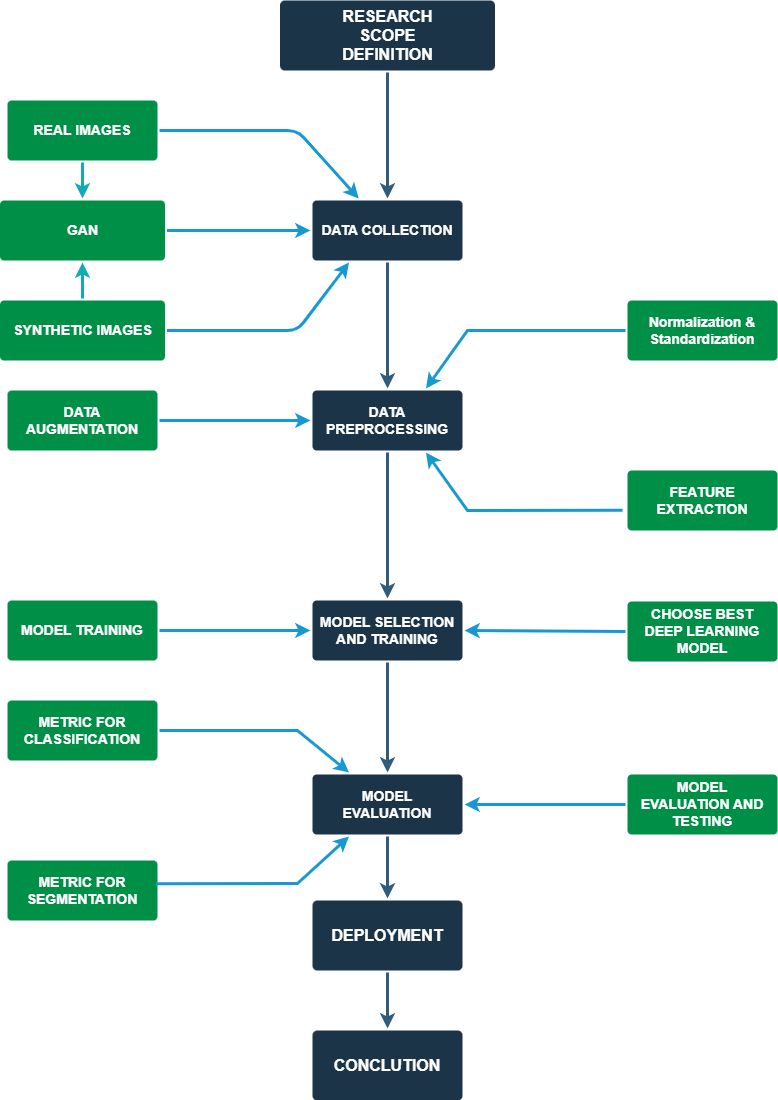

The diagram above was exported from draw.io. Its source (the exported page's mxGraphModel, read from the mxfile embedded in the PNG):
<mxGraphModel dx="1992" dy="1943" grid="1" gridSize="10" guides="1" tooltips="1" connect="1" arrows="1" fold="1" page="1" pageScale="1" pageWidth="1169" pageHeight="827" background="none" math="0" shadow="0">
  <root>
    <mxCell id="0" />
    <mxCell id="1" parent="0" />
    <mxCell id="1745" value="" style="edgeStyle=none;rounded=0;jumpStyle=none;html=1;shadow=0;labelBackgroundColor=none;startArrow=none;startFill=0;endArrow=classic;endFill=1;jettySize=auto;orthogonalLoop=1;strokeColor=#2F5B7C;strokeWidth=3;fontFamily=Helvetica;fontSize=16;fontColor=#23445D;spacing=5;exitX=0.5;exitY=1;exitDx=0;exitDy=0;entryX=0.5;entryY=0;entryDx=0;entryDy=0;" parent="1" source="1753" target="punVRlX63d9K-mgTn1L1-1787" edge="1">
      <mxGeometry relative="1" as="geometry">
        <mxPoint x="970" y="776.5" as="sourcePoint" />
        <mxPoint x="970" y="660.5" as="targetPoint" />
      </mxGeometry>
    </mxCell>
    <mxCell id="1746" value="" style="edgeStyle=none;rounded=0;jumpStyle=none;html=1;shadow=0;labelBackgroundColor=none;startArrow=none;startFill=0;endArrow=classic;endFill=1;jettySize=auto;orthogonalLoop=1;strokeColor=#2F5B7C;strokeWidth=3;fontFamily=Helvetica;fontSize=16;fontColor=#23445D;spacing=5;entryX=0.5;entryY=0;entryDx=0;entryDy=0;exitX=0.5;exitY=1;exitDx=0;exitDy=0;" parent="1" source="1749" target="1771" edge="1">
      <mxGeometry relative="1" as="geometry">
        <mxPoint x="570" y="-260" as="sourcePoint" />
        <mxPoint x="570" y="50" as="targetPoint" />
      </mxGeometry>
    </mxCell>
    <mxCell id="1747" value="" style="edgeStyle=none;rounded=0;jumpStyle=none;html=1;shadow=0;labelBackgroundColor=none;startArrow=none;startFill=0;endArrow=classic;endFill=1;jettySize=auto;orthogonalLoop=1;strokeColor=#2F5B7C;strokeWidth=3;fontFamily=Helvetica;fontSize=16;fontColor=#23445D;spacing=5;entryX=0.5;entryY=0;entryDx=0;entryDy=0;exitX=0.5;exitY=1;exitDx=0;exitDy=0;" parent="1" source="1771" target="1760" edge="1">
      <mxGeometry relative="1" as="geometry">
        <mxPoint x="569.3299999999999" y="-70" as="sourcePoint" />
        <mxPoint x="569.3299999999999" y="566.5" as="targetPoint" />
      </mxGeometry>
    </mxCell>
    <mxCell id="1748" value="" style="edgeStyle=none;rounded=0;jumpStyle=none;html=1;shadow=0;labelBackgroundColor=none;startArrow=none;startFill=0;endArrow=classic;endFill=1;jettySize=auto;orthogonalLoop=1;strokeColor=#2F5B7C;strokeWidth=3;fontFamily=Helvetica;fontSize=16;fontColor=#23445D;spacing=5;exitX=0.5;exitY=1;exitDx=0;exitDy=0;entryX=0.5;entryY=0;entryDx=0;entryDy=0;" parent="1" source="punVRlX63d9K-mgTn1L1-1787" target="punVRlX63d9K-mgTn1L1-1797" edge="1">
      <mxGeometry relative="1" as="geometry">
        <mxPoint x="713.2641556534509" y="520" as="sourcePoint" />
        <mxPoint x="690" y="560" as="targetPoint" />
        <Array as="points" />
      </mxGeometry>
    </mxCell>
    <mxCell id="1749" value="RESEARCH&lt;br&gt;SCOPE&lt;br&gt;DEFINITION" style="rounded=1;whiteSpace=wrap;html=1;shadow=0;labelBackgroundColor=none;strokeColor=none;strokeWidth=3;fillColor=#1B3447;fontFamily=Helvetica;fontSize=16;fontColor=#FFFFFF;align=center;fontStyle=1;spacing=5;arcSize=7;perimeterSpacing=2;" parent="1" vertex="1">
      <mxGeometry x="462.5" y="-360" width="215" height="70" as="geometry" />
    </mxCell>
    <mxCell id="1750" value="" style="edgeStyle=none;rounded=1;jumpStyle=none;html=1;shadow=0;labelBackgroundColor=none;startArrow=none;startFill=0;jettySize=auto;orthogonalLoop=1;strokeColor=#1699d3;strokeWidth=3;fontFamily=Helvetica;fontSize=14;fontColor=#FFFFFF;spacing=5;fontStyle=1;fillColor=#b0e3e6;entryX=1;entryY=0.5;entryDx=0;entryDy=0;exitX=0;exitY=0.5;exitDx=0;exitDy=0;" parent="1" source="1756" target="1753" edge="1">
      <mxGeometry relative="1" as="geometry">
        <Array as="points" />
      </mxGeometry>
    </mxCell>
    <mxCell id="1751" value="" style="edgeStyle=none;rounded=1;jumpStyle=none;html=1;shadow=0;labelBackgroundColor=none;startArrow=none;startFill=0;jettySize=auto;orthogonalLoop=1;strokeColor=#1699d3;strokeWidth=3;fontFamily=Helvetica;fontSize=14;fontColor=#FFFFFF;spacing=5;fontStyle=1;fillColor=#b0e3e6;entryX=0;entryY=0.5;entryDx=0;entryDy=0;exitX=1;exitY=0.5;exitDx=0;exitDy=0;" parent="1" source="1755" target="1753" edge="1">
      <mxGeometry relative="1" as="geometry">
        <Array as="points" />
      </mxGeometry>
    </mxCell>
    <mxCell id="1753" value="&lt;strong data-end=&quot;32&quot; data-start=&quot;0&quot;&gt;MODEL SELECTION AND TRAINING&lt;/strong&gt;" style="rounded=1;whiteSpace=wrap;html=1;shadow=0;labelBackgroundColor=none;strokeColor=none;strokeWidth=3;fillColor=#1B3447;fontFamily=Helvetica;fontSize=14;fontColor=#FFFFFF;align=center;spacing=5;fontStyle=1;arcSize=7;perimeterSpacing=2;" parent="1" vertex="1">
      <mxGeometry x="495" y="240" width="150" height="60" as="geometry" />
    </mxCell>
    <mxCell id="1755" value="&lt;b&gt;MODEL TRAINING&lt;/b&gt;" style="rounded=1;whiteSpace=wrap;html=1;shadow=0;labelBackgroundColor=none;strokeColor=none;strokeWidth=3;fillColor=#008f47;fontFamily=Helvetica;fontSize=14;fontColor=#FFFFFF;align=center;spacing=5;fontStyle=0;arcSize=7;perimeterSpacing=2;" parent="1" vertex="1">
      <mxGeometry x="190" y="240" width="150" height="60" as="geometry" />
    </mxCell>
    <mxCell id="1756" value="&lt;b&gt;CHOOSE BEST DEEP LEARNING MODEL&lt;/b&gt;" style="rounded=1;whiteSpace=wrap;html=1;shadow=0;labelBackgroundColor=none;strokeColor=none;strokeWidth=3;fillColor=#008f47;fontFamily=Helvetica;fontSize=14;fontColor=#FFFFFF;align=center;spacing=5;fontStyle=0;arcSize=7;perimeterSpacing=2;" parent="1" vertex="1">
      <mxGeometry x="810" y="241" width="150" height="60" as="geometry" />
    </mxCell>
    <mxCell id="1757" value="" style="edgeStyle=none;rounded=0;jumpStyle=none;html=1;shadow=0;labelBackgroundColor=none;startArrow=none;startFill=0;endArrow=classic;endFill=1;jettySize=auto;orthogonalLoop=1;strokeColor=#1699D3;strokeWidth=3;fontFamily=Helvetica;fontSize=14;fontColor=#FFFFFF;spacing=5;entryX=0;entryY=0.5;entryDx=0;entryDy=0;exitX=1;exitY=0.5;exitDx=0;exitDy=0;" parent="1" source="1763" target="1760" edge="1">
      <mxGeometry relative="1" as="geometry">
        <Array as="points" />
      </mxGeometry>
    </mxCell>
    <mxCell id="1758" value="" style="edgeStyle=none;rounded=0;jumpStyle=none;html=1;shadow=0;labelBackgroundColor=none;startArrow=none;startFill=0;endArrow=classic;endFill=1;jettySize=auto;orthogonalLoop=1;strokeColor=#1699D3;strokeWidth=3;fontFamily=Helvetica;fontSize=14;fontColor=#FFFFFF;spacing=5;entryX=0.75;entryY=1;entryDx=0;entryDy=0;exitX=-0.019;exitY=0.652;exitDx=0;exitDy=0;exitPerimeter=0;" parent="1" source="1762" target="1760" edge="1">
      <mxGeometry relative="1" as="geometry">
        <mxPoint x="570" y="385.5" as="targetPoint" />
        <Array as="points">
          <mxPoint x="650" y="150" />
        </Array>
      </mxGeometry>
    </mxCell>
    <mxCell id="1759" value="" style="edgeStyle=none;rounded=0;jumpStyle=none;html=1;shadow=0;labelBackgroundColor=none;startArrow=none;startFill=0;endArrow=classic;endFill=1;jettySize=auto;orthogonalLoop=1;strokeColor=#1699D3;strokeWidth=3;fontFamily=Helvetica;fontSize=14;fontColor=#FFFFFF;spacing=5;entryX=0.75;entryY=0;entryDx=0;entryDy=0;exitX=0;exitY=0.5;exitDx=0;exitDy=0;" parent="1" source="1761" target="1760" edge="1">
      <mxGeometry relative="1" as="geometry">
        <mxPoint x="630" y="-70" as="sourcePoint" />
        <Array as="points">
          <mxPoint x="650" y="-30" />
        </Array>
      </mxGeometry>
    </mxCell>
    <mxCell id="1760" value="DATA PREPROCESSING" style="rounded=1;whiteSpace=wrap;html=1;shadow=0;labelBackgroundColor=none;strokeColor=none;strokeWidth=3;fillColor=#1B3447;fontFamily=Helvetica;fontSize=14;fontColor=#FFFFFF;align=center;spacing=5;fontStyle=1;arcSize=7;perimeterSpacing=2;" parent="1" vertex="1">
      <mxGeometry x="495" y="30" width="150" height="60" as="geometry" />
    </mxCell>
    <mxCell id="1761" value="&lt;b&gt;Normalization &amp;amp; Standardization&lt;/b&gt;" style="rounded=1;whiteSpace=wrap;html=1;shadow=0;labelBackgroundColor=none;strokeColor=none;strokeWidth=3;fillColor=#008f47;fontFamily=Helvetica;fontSize=14;fontColor=#FFFFFF;align=center;spacing=5;arcSize=7;perimeterSpacing=2;" parent="1" vertex="1">
      <mxGeometry x="810" y="-60" width="150" height="60" as="geometry" />
    </mxCell>
    <mxCell id="1762" value="&lt;b&gt;FEATURE EXTRACTION&lt;/b&gt;" style="rounded=1;whiteSpace=wrap;html=1;shadow=0;labelBackgroundColor=none;strokeColor=none;strokeWidth=3;fillColor=#008f47;fontFamily=Helvetica;fontSize=14;fontColor=#FFFFFF;align=center;spacing=5;arcSize=7;perimeterSpacing=2;" parent="1" vertex="1">
      <mxGeometry x="810" y="110" width="150" height="60" as="geometry" />
    </mxCell>
    <mxCell id="1763" value="&lt;b&gt;DATA AUGMENTATION&lt;/b&gt;" style="rounded=1;whiteSpace=wrap;html=1;shadow=0;labelBackgroundColor=none;strokeColor=none;strokeWidth=3;fillColor=#008f47;fontFamily=Helvetica;fontSize=14;fontColor=#FFFFFF;align=center;spacing=5;arcSize=7;perimeterSpacing=2;" parent="1" vertex="1">
      <mxGeometry x="190" y="30" width="150" height="60" as="geometry" />
    </mxCell>
    <mxCell id="1771" value="DATA COLLECTION" style="rounded=1;whiteSpace=wrap;html=1;shadow=0;labelBackgroundColor=none;strokeColor=none;strokeWidth=3;fillColor=#1B3447;fontFamily=Helvetica;fontSize=14;fontColor=#FFFFFF;align=center;spacing=5;fontStyle=1;arcSize=7;perimeterSpacing=2;" parent="1" vertex="1">
      <mxGeometry x="495" y="-160.0000000000001" width="150" height="60" as="geometry" />
    </mxCell>
    <mxCell id="1772" value="&lt;b&gt;SYNTHETIC IMAGES&lt;/b&gt;" style="rounded=1;whiteSpace=wrap;html=1;shadow=0;labelBackgroundColor=none;strokeColor=none;strokeWidth=3;fillColor=#008f47;fontFamily=Helvetica;fontSize=14;fontColor=#FFFFFF;align=center;spacing=5;fontStyle=0;arcSize=7;perimeterSpacing=2;" parent="1" vertex="1">
      <mxGeometry x="182.5" y="-60" width="165" height="60" as="geometry" />
    </mxCell>
    <mxCell id="1773" value="" style="edgeStyle=none;rounded=1;jumpStyle=none;html=1;shadow=0;labelBackgroundColor=none;startArrow=none;startFill=0;jettySize=auto;orthogonalLoop=1;strokeColor=#1699d3;strokeWidth=3;fontFamily=Helvetica;fontSize=14;fontColor=#FFFFFF;spacing=5;fontStyle=1;fillColor=#b0e3e6;entryX=0.25;entryY=1;entryDx=0;entryDy=0;exitX=1;exitY=0.5;exitDx=0;exitDy=0;" parent="1" source="1772" target="1771" edge="1">
      <mxGeometry relative="1" as="geometry">
        <mxPoint x="350" y="-57" as="targetPoint" />
        <Array as="points">
          <mxPoint x="480" y="-30" />
        </Array>
      </mxGeometry>
    </mxCell>
    <mxCell id="1778" value="&lt;b&gt;REAL IMAGES&lt;/b&gt;" style="rounded=1;whiteSpace=wrap;html=1;shadow=0;labelBackgroundColor=none;strokeColor=none;strokeWidth=3;fillColor=#008f47;fontFamily=Helvetica;fontSize=14;fontColor=#ffffff;align=center;spacing=5;fontStyle=0;arcSize=7;perimeterSpacing=2;" parent="1" vertex="1">
      <mxGeometry x="190" y="-260" width="150" height="60" as="geometry" />
    </mxCell>
    <mxCell id="1779" value="" style="edgeStyle=none;rounded=1;jumpStyle=none;html=1;shadow=0;labelBackgroundColor=none;startArrow=none;startFill=0;jettySize=auto;orthogonalLoop=1;strokeColor=#1699d3;strokeWidth=3;fontFamily=Helvetica;fontSize=14;fontColor=#FFFFFF;spacing=5;fontStyle=1;fillColor=#b0e3e6;exitX=1;exitY=0.5;exitDx=0;exitDy=0;" parent="1" source="1778" target="1771" edge="1">
      <mxGeometry relative="1" as="geometry">
        <Array as="points">
          <mxPoint x="480" y="-230" />
        </Array>
      </mxGeometry>
    </mxCell>
    <mxCell id="punVRlX63d9K-mgTn1L1-1787" value="MODEL EVALUATION" style="rounded=1;whiteSpace=wrap;html=1;shadow=0;labelBackgroundColor=none;strokeColor=none;strokeWidth=3;fillColor=#1B3447;fontFamily=Helvetica;fontSize=14;fontColor=#FFFFFF;align=center;spacing=5;fontStyle=1;arcSize=7;perimeterSpacing=2;" parent="1" vertex="1">
      <mxGeometry x="495" y="414" width="150" height="60" as="geometry" />
    </mxCell>
    <mxCell id="punVRlX63d9K-mgTn1L1-1788" value="&lt;b&gt;MODEL EVALUATION AND TESTING&lt;/b&gt;" style="rounded=1;whiteSpace=wrap;html=1;shadow=0;labelBackgroundColor=none;strokeColor=none;strokeWidth=3;fillColor=#008f47;fontFamily=Helvetica;fontSize=14;fontColor=#FFFFFF;align=center;spacing=5;arcSize=7;perimeterSpacing=2;" parent="1" vertex="1">
      <mxGeometry x="810" y="414" width="150" height="60" as="geometry" />
    </mxCell>
    <mxCell id="punVRlX63d9K-mgTn1L1-1789" value="" style="edgeStyle=none;rounded=0;jumpStyle=none;html=1;shadow=0;labelBackgroundColor=none;startArrow=none;startFill=0;endArrow=classic;endFill=1;jettySize=auto;orthogonalLoop=1;strokeColor=#1699d3;strokeWidth=3;fontFamily=Helvetica;fontSize=14;fontColor=#FFFFFF;spacing=5;exitX=0;exitY=0.5;exitDx=0;exitDy=0;entryX=1;entryY=0.5;entryDx=0;entryDy=0;" parent="1" source="punVRlX63d9K-mgTn1L1-1788" target="punVRlX63d9K-mgTn1L1-1787" edge="1">
      <mxGeometry relative="1" as="geometry">
        <mxPoint x="690" y="390" as="targetPoint" />
      </mxGeometry>
    </mxCell>
    <mxCell id="punVRlX63d9K-mgTn1L1-1790" value="&lt;b&gt;METRIC FOR SEGMENTATION&lt;/b&gt;" style="rounded=1;whiteSpace=wrap;html=1;shadow=0;labelBackgroundColor=none;strokeColor=none;strokeWidth=3;fillColor=#008f47;fontFamily=Helvetica;fontSize=14;fontColor=#FFFFFF;align=center;spacing=5;arcSize=7;perimeterSpacing=2;" parent="1" vertex="1">
      <mxGeometry x="190" y="500" width="150" height="60" as="geometry" />
    </mxCell>
    <mxCell id="punVRlX63d9K-mgTn1L1-1791" value="" style="edgeStyle=none;rounded=0;jumpStyle=none;html=1;shadow=0;labelBackgroundColor=none;startArrow=none;startFill=0;endArrow=classic;endFill=1;jettySize=auto;orthogonalLoop=1;strokeColor=#1699d3;strokeWidth=3;fontFamily=Helvetica;fontSize=14;fontColor=#FFFFFF;spacing=5;exitX=0.977;exitY=0.393;exitDx=0;exitDy=0;exitPerimeter=0;entryX=0.25;entryY=1;entryDx=0;entryDy=0;" parent="1" source="punVRlX63d9K-mgTn1L1-1790" target="punVRlX63d9K-mgTn1L1-1787" edge="1">
      <mxGeometry relative="1" as="geometry">
        <mxPoint x="450" y="550" as="targetPoint" />
        <Array as="points">
          <mxPoint x="480" y="523" />
        </Array>
      </mxGeometry>
    </mxCell>
    <mxCell id="punVRlX63d9K-mgTn1L1-1792" value="&lt;b&gt;METRIC FOR CLASSIFICATION&lt;/b&gt;" style="rounded=1;whiteSpace=wrap;html=1;shadow=0;labelBackgroundColor=none;strokeColor=none;strokeWidth=3;fillColor=#008f47;fontFamily=Helvetica;fontSize=14;fontColor=#FFFFFF;align=center;spacing=5;arcSize=7;perimeterSpacing=2;" parent="1" vertex="1">
      <mxGeometry x="190" y="340" width="150" height="60" as="geometry" />
    </mxCell>
    <mxCell id="punVRlX63d9K-mgTn1L1-1793" value="" style="edgeStyle=none;rounded=0;jumpStyle=none;html=1;shadow=0;labelBackgroundColor=none;startArrow=none;startFill=0;endArrow=classic;endFill=1;jettySize=auto;orthogonalLoop=1;strokeColor=#1699d3;strokeWidth=3;fontFamily=Helvetica;fontSize=14;fontColor=#FFFFFF;spacing=5;exitX=1;exitY=0.5;exitDx=0;exitDy=0;entryX=0.25;entryY=0;entryDx=0;entryDy=0;" parent="1" source="punVRlX63d9K-mgTn1L1-1792" target="punVRlX63d9K-mgTn1L1-1787" edge="1">
      <mxGeometry relative="1" as="geometry">
        <mxPoint x="470" y="450" as="targetPoint" />
        <Array as="points">
          <mxPoint x="480" y="370" />
        </Array>
      </mxGeometry>
    </mxCell>
    <mxCell id="punVRlX63d9K-mgTn1L1-1796" value="" style="edgeStyle=none;rounded=0;jumpStyle=none;html=1;shadow=0;labelBackgroundColor=none;startArrow=none;startFill=0;endArrow=classic;endFill=1;jettySize=auto;orthogonalLoop=1;strokeColor=#2F5B7C;strokeWidth=3;fontFamily=Helvetica;fontSize=16;fontColor=#23445D;spacing=5;entryX=0.5;entryY=0;entryDx=0;entryDy=0;exitX=0.5;exitY=1;exitDx=0;exitDy=0;" parent="1" source="1760" target="1753" edge="1">
      <mxGeometry relative="1" as="geometry">
        <mxPoint x="569.33" y="118" as="sourcePoint" />
        <mxPoint x="569.33" y="240" as="targetPoint" />
      </mxGeometry>
    </mxCell>
    <mxCell id="punVRlX63d9K-mgTn1L1-1797" value="DEPLOYMENT" style="rounded=1;whiteSpace=wrap;html=1;shadow=0;labelBackgroundColor=none;strokeColor=none;strokeWidth=3;fillColor=#1b3447;fontFamily=Helvetica;fontSize=16;fontColor=#FFFFFF;align=center;fontStyle=1;spacing=5;arcSize=7;perimeterSpacing=2;" parent="1" vertex="1">
      <mxGeometry x="495" y="540" width="150" height="70" as="geometry" />
    </mxCell>
    <mxCell id="punVRlX63d9K-mgTn1L1-1800" value="CONCLUTION" style="rounded=1;whiteSpace=wrap;html=1;shadow=0;labelBackgroundColor=none;strokeColor=none;strokeWidth=3;fillColor=#1B3447;fontFamily=Helvetica;fontSize=16;fontColor=#FFFFFF;align=center;fontStyle=1;spacing=5;arcSize=7;perimeterSpacing=2;" parent="1" vertex="1">
      <mxGeometry x="495" y="670" width="150" height="70" as="geometry" />
    </mxCell>
    <mxCell id="punVRlX63d9K-mgTn1L1-1801" value="" style="edgeStyle=none;rounded=0;jumpStyle=none;html=1;shadow=0;labelBackgroundColor=none;startArrow=none;startFill=0;endArrow=classic;endFill=1;jettySize=auto;orthogonalLoop=1;strokeColor=#2F5B7C;strokeWidth=3;fontFamily=Helvetica;fontSize=16;fontColor=#23445D;spacing=5;exitX=0.5;exitY=1;exitDx=0;exitDy=0;entryX=0.5;entryY=0;entryDx=0;entryDy=0;" parent="1" source="punVRlX63d9K-mgTn1L1-1797" target="punVRlX63d9K-mgTn1L1-1800" edge="1">
      <mxGeometry relative="1" as="geometry">
        <mxPoint x="580" y="486" as="sourcePoint" />
        <mxPoint x="580" y="608" as="targetPoint" />
        <Array as="points" />
      </mxGeometry>
    </mxCell>
    <mxCell id="btojyndnGziohbG5pU80-1779" value="&lt;b&gt;GAN&lt;/b&gt;" style="rounded=1;whiteSpace=wrap;html=1;shadow=0;labelBackgroundColor=none;strokeColor=none;strokeWidth=3;fillColor=#008f47;fontFamily=Helvetica;fontSize=14;fontColor=#FFFFFF;align=center;spacing=5;fontStyle=0;arcSize=7;perimeterSpacing=2;" parent="1" vertex="1">
      <mxGeometry x="182.5" y="-160" width="165" height="60" as="geometry" />
    </mxCell>
    <mxCell id="btojyndnGziohbG5pU80-1782" value="" style="edgeStyle=none;rounded=1;jumpStyle=none;html=1;shadow=0;labelBackgroundColor=none;startArrow=none;startFill=0;jettySize=auto;orthogonalLoop=1;strokeColor=#1699d3;strokeWidth=3;fontFamily=Helvetica;fontSize=14;fontColor=#FFFFFF;spacing=5;fontStyle=1;fillColor=#b0e3e6;entryX=0;entryY=0.5;entryDx=0;entryDy=0;exitX=1;exitY=0.5;exitDx=0;exitDy=0;" parent="1" source="btojyndnGziohbG5pU80-1779" target="1771" edge="1">
      <mxGeometry relative="1" as="geometry">
        <mxPoint x="360" y="-30" as="sourcePoint" />
        <mxPoint x="542" y="-88" as="targetPoint" />
        <Array as="points" />
      </mxGeometry>
    </mxCell>
    <mxCell id="btojyndnGziohbG5pU80-1783" value="" style="edgeStyle=none;rounded=1;jumpStyle=none;html=1;shadow=0;labelBackgroundColor=none;startArrow=none;startFill=0;jettySize=auto;orthogonalLoop=1;strokeColor=#12AAB5;strokeWidth=3;fontFamily=Helvetica;fontSize=14;fontColor=#FFFFFF;spacing=5;fontStyle=1;fillColor=#b0e3e6;entryX=0.5;entryY=1;entryDx=0;entryDy=0;exitX=0.5;exitY=0;exitDx=0;exitDy=0;" parent="1" source="1772" target="btojyndnGziohbG5pU80-1779" edge="1">
      <mxGeometry relative="1" as="geometry">
        <mxPoint x="360" y="-120" as="sourcePoint" />
        <mxPoint x="503" y="-120" as="targetPoint" />
        <Array as="points" />
      </mxGeometry>
    </mxCell>
    <mxCell id="btojyndnGziohbG5pU80-1784" value="" style="edgeStyle=none;rounded=1;jumpStyle=none;html=1;shadow=0;labelBackgroundColor=none;startArrow=none;startFill=0;jettySize=auto;orthogonalLoop=1;strokeColor=#12AAB5;strokeWidth=3;fontFamily=Helvetica;fontSize=14;fontColor=#FFFFFF;spacing=5;fontStyle=1;fillColor=#b0e3e6;entryX=0.5;entryY=0;entryDx=0;entryDy=0;" parent="1" source="1778" target="btojyndnGziohbG5pU80-1779" edge="1">
      <mxGeometry relative="1" as="geometry">
        <mxPoint x="275" y="-62" as="sourcePoint" />
        <mxPoint x="275" y="-88" as="targetPoint" />
        <Array as="points" />
      </mxGeometry>
    </mxCell>
  </root>
</mxGraphModel>